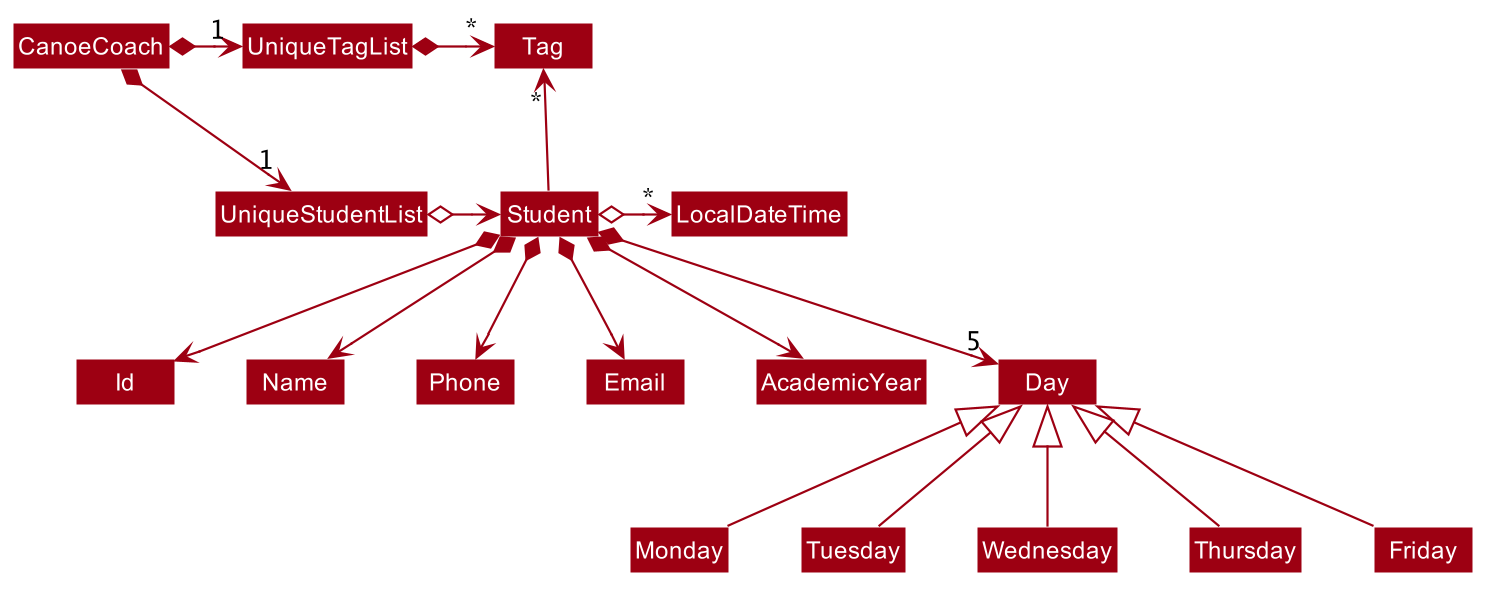

The diagram above was rendered by PlantUML. Its source (embedded in the PNG):
@startuml








skinparam BackgroundColor #FFFFFFF

skinparam Shadowing false

skinparam Class {
    FontColor #FFFFFF
    BorderThickness 1
    BorderColor #FFFFFF
    StereotypeFontColor #FFFFFF
    FontName Arial
}

skinparam Actor {
    BorderColor #000000
    Color #000000
    FontName Arial
}

skinparam Sequence {
    MessageAlign center
    BoxFontSize 15
    BoxPadding 0
    BoxFontColor #FFFFFF
    FontName Arial
}

skinparam Participant {
    FontColor #FFFFFFF
    Padding 20
}

skinparam MinClassWidth 50
skinparam ParticipantPadding 10
skinparam Shadowing false
skinparam DefaultTextAlignment center
skinparam packageStyle Rectangle

hide footbox
hide members
hide circle
skinparam arrowThickness 1.1
skinparam arrowColor #9D0012
skinparam classBackgroundColor #9D0012

CanoeCoach *-right-> "1" UniqueStudentList
CanoeCoach *-right-> "1" UniqueTagList
UniqueTagList -[hidden]down- UniqueStudentList
UniqueTagList -[hidden]down- UniqueStudentList

UniqueTagList *-right-> "*" Tag
UniqueStudentList o-right-> Student

Student -up-> "*" Tag

Student *--> Id
Student *--> Name
Student *--> Phone
Student *--> Email
Student *--> AcademicYear
Student o-> "*" LocalDateTime
Student *--> "5" Day

Day <|-- Monday
Day <|-- Tuesday
Day <|-- Wednesday
Day <|-- Thursday
Day <|-- Friday

@enduml